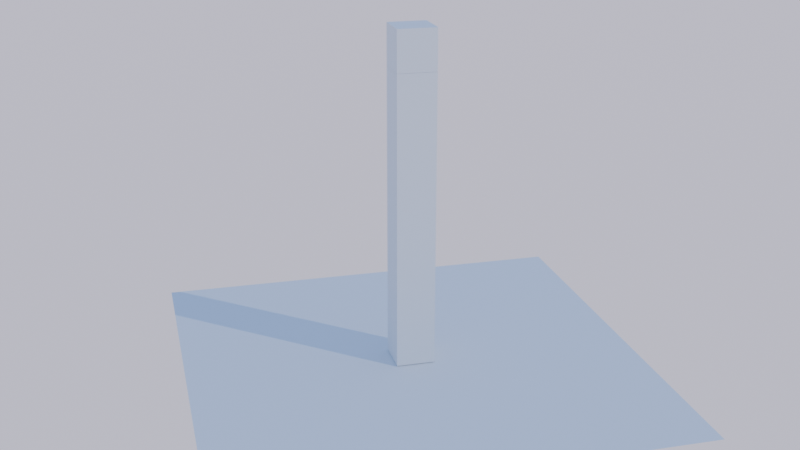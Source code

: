 # Source: Les_01_Fall.blend  (saved by Blender 4.4.32; exported with 4.5.12 LTS)
import bpy
from mathutils import Matrix  # noqa: F401  (used for matrix-valued properties, if any)

bpy.ops.wm.read_factory_settings(use_empty=True)
scene = bpy.context.scene
scene.name = 'Scene'

# ---- collections
col_collection = bpy.data.collections.new('Collection'); scene.collection.children.link(col_collection)

# ---- world
world_world = bpy.data.worlds.new('World'); scene.world = world_world
world_world.use_nodes = True; world_world.node_tree.nodes.clear()
_N = world_world.node_tree.nodes; _L = world_world.node_tree.links
n0 = _N.new('ShaderNodeOutputWorld'); n0.name = 'World Output'; n0.location = (300, 300)
n1 = _N.new('ShaderNodeBackground'); n1.name = 'Background'; n1.location = (10, 300)
n2 = _N.new('ShaderNodeTexSky'); n2.name = 'Sky Texture'; n2.location = (-277, 288)
n2.sky_type = 'PREETHAM'
_L.new(n1.outputs[0], n0.inputs[0])
_L.new(n2.outputs[0], n1.inputs[0])
n0.is_active_output = True
world_world.color = (0.05088, 0.05088, 0.05088)
world_world.sun_shadow_jitter_overblur = 0.0

# ---- cameras
cam_camera = bpy.data.cameras.new('Camera')

# ---- lights
light_sun = bpy.data.lights.new('Sun', 'SUN')
light_sun.energy = 1.0

# ---- meshes
me_plane = bpy.data.meshes.new('Plane')
me_plane.from_pydata([(-1.0, -1.0, 0.0), (1.0, -1.0, 0.0), (-1.0, 1.0, 0.0), (1.0, 1.0, 0.0)], [], [(0, 1, 3, 2)])
_uv = me_plane.uv_layers.new(name='UVMap')
_uv.uv.foreach_set('vector', [0.0, 0.0, 1.0, 0.0, 1.0, 1.0, 0.0, 1.0])
me_plane.update()
me_cube = bpy.data.meshes.new('Cube')
me_cube.from_pydata([(-0.08557, -0.08557, 0.00347), (-0.08557, -0.08557, 1.313), (-0.08557, 0.08557, 0.00347), (-0.08557, 0.08557, 1.313), (0.08557, -0.08557, 0.00347), (0.08557, -0.08557, 1.313), (0.08557, 0.08557, 0.00347), (0.08557, 0.08557, 1.313)], [], [(0, 1, 3, 2), (2, 3, 7, 6), (6, 7, 5, 4), (4, 5, 1, 0), (2, 6, 4, 0), (7, 3, 1, 5)])
_uv = me_cube.uv_layers.new(name='UVMap')
_uv.uv.foreach_set('vector', [0.375, 0.0, 0.625, 0.0, 0.625, 0.25, 0.375, 0.25, 0.375, 0.25, 0.625, 0.25, 0.625, 0.5, 0.375, 0.5, 0.375, 0.5, 0.625, 0.5, 0.625, 0.75, 0.375, 0.75, 0.375, 0.75, 0.625, 0.75, 0.625, 1.0, 0.375, 1.0, 0.125, 0.5, 0.375, 0.5, 0.375, 0.75, 0.125, 0.75, 0.625, 0.5, 0.875, 0.5, 0.875, 0.75, 0.625, 0.75])
me_cube.update()
me_cube_001 = bpy.data.meshes.new('Cube.001')
me_cube_001.from_pydata([(-0.08557, -0.08557, 0.00347), (-0.08557, -0.08557, 0.1848), (-0.08557, 0.08557, 0.00347), (-0.08557, 0.08557, 0.1848), (0.08557, -0.08557, 0.00347), (0.08557, -0.08557, 0.1848), (0.08557, 0.08557, 0.00347), (0.08557, 0.08557, 0.1848)], [], [(0, 1, 3, 2), (2, 3, 7, 6), (6, 7, 5, 4), (4, 5, 1, 0), (2, 6, 4, 0), (7, 3, 1, 5)])
_uv = me_cube_001.uv_layers.new(name='UVMap')
_uv.uv.foreach_set('vector', [0.375, 0.0, 0.625, 0.0, 0.625, 0.25, 0.375, 0.25, 0.375, 0.25, 0.625, 0.25, 0.625, 0.5, 0.375, 0.5, 0.375, 0.5, 0.625, 0.5, 0.625, 0.75, 0.375, 0.75, 0.375, 0.75, 0.625, 0.75, 0.625, 1.0, 0.375, 1.0, 0.125, 0.5, 0.375, 0.5, 0.375, 0.75, 0.125, 0.75, 0.625, 0.5, 0.875, 0.5, 0.875, 0.75, 0.625, 0.75])
me_cube_001.update()

# ---- objects
ob_plane = bpy.data.objects.new('Plane', me_plane)
ob_toren = bpy.data.objects.new('Toren', me_cube)
ob_humptydumpty = bpy.data.objects.new('HumptyDumpty', me_cube_001)
ob_camera = bpy.data.objects.new('Camera', cam_camera)
ob_sun = bpy.data.objects.new('Sun', light_sun)

# ---- transforms, parenting, visibility, modifiers, constraints
ob_plane.location = (0.0, 0.0, 0.0)
ob_toren.location = (0.0, 0.0, 0.0)
ob_humptydumpty.location = (0.0, 0.0, 1.309)
ob_camera.location = (4.353, -1.175, 2.269)
ob_camera.rotation_euler = (1.222, -3.107e-07, 1.318)
ob_camera.scale = (1.0, 1.0, 1.0)
ob_sun.location = (-0.312, 1.142, 1.02)
ob_sun.rotation_euler = (5.45, 0.6247, 6.051)

# ---- collection membership
col_collection.objects.link(ob_plane)
col_collection.objects.link(ob_toren)
col_collection.objects.link(ob_humptydumpty)
col_collection.objects.link(ob_camera)
col_collection.objects.link(ob_sun)

# ---- scene / render settings (as saved in the file)
scene.camera = ob_camera
scene.frame_start = 1; scene.frame_end = 72; scene.frame_set(0)
scene.render.engine = 'CYCLES'
scene.render.image_settings.file_format = 'FFMPEG'
scene.render.image_settings.color_mode = 'RGB'
scene.render.resolution_percentage = 25
scene.cycles.samples = 2048
bpy.context.view_layer.update()
